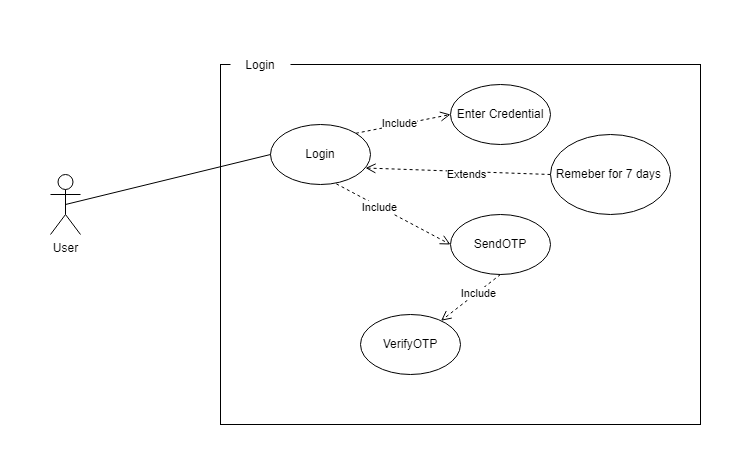

The diagram above was exported from draw.io. Its source (the exported page's mxGraphModel, read from the mxfile embedded in the PNG):
<mxGraphModel dx="1050" dy="575" grid="1" gridSize="10" guides="1" tooltips="1" connect="1" arrows="1" fold="1" page="1" pageScale="1" pageWidth="850" pageHeight="1100" math="0" shadow="0">
  <root>
    <mxCell id="0" />
    <mxCell id="1" parent="0" />
    <mxCell id="F16amnxgu_L5f96TOFGC-2" value="" style="rounded=0;whiteSpace=wrap;html=1;" parent="1" vertex="1">
      <mxGeometry x="240" y="200" width="480" height="360" as="geometry" />
    </mxCell>
    <mxCell id="F16amnxgu_L5f96TOFGC-3" value="User" style="shape=umlActor;verticalLabelPosition=bottom;verticalAlign=top;html=1;outlineConnect=0;" parent="1" vertex="1">
      <mxGeometry x="70" y="310" width="30" height="60" as="geometry" />
    </mxCell>
    <mxCell id="F16amnxgu_L5f96TOFGC-6" value="Login" style="ellipse;whiteSpace=wrap;html=1;" parent="1" vertex="1">
      <mxGeometry x="290" y="260" width="100" height="60" as="geometry" />
    </mxCell>
    <mxCell id="F16amnxgu_L5f96TOFGC-7" value="Enter Credential" style="ellipse;whiteSpace=wrap;html=1;" parent="1" vertex="1">
      <mxGeometry x="470" y="220" width="100" height="60" as="geometry" />
    </mxCell>
    <mxCell id="F16amnxgu_L5f96TOFGC-8" value="" style="endArrow=none;html=1;rounded=0;exitX=0.5;exitY=0.5;exitDx=0;exitDy=0;exitPerimeter=0;entryX=0;entryY=0.5;entryDx=0;entryDy=0;" parent="1" source="F16amnxgu_L5f96TOFGC-3" target="F16amnxgu_L5f96TOFGC-6" edge="1">
      <mxGeometry width="50" height="50" relative="1" as="geometry">
        <mxPoint x="60" y="520" as="sourcePoint" />
        <mxPoint x="110" y="470" as="targetPoint" />
      </mxGeometry>
    </mxCell>
    <mxCell id="F16amnxgu_L5f96TOFGC-12" value="SendOTP" style="ellipse;whiteSpace=wrap;html=1;" parent="1" vertex="1">
      <mxGeometry x="470" y="350" width="100" height="60" as="geometry" />
    </mxCell>
    <mxCell id="F16amnxgu_L5f96TOFGC-13" value="" style="html=1;verticalAlign=bottom;endArrow=open;dashed=1;endSize=8;curved=0;rounded=0;entryX=0;entryY=0.5;entryDx=0;entryDy=0;exitX=0.658;exitY=0.989;exitDx=0;exitDy=0;exitPerimeter=0;" parent="1" source="F16amnxgu_L5f96TOFGC-6" target="F16amnxgu_L5f96TOFGC-12" edge="1">
      <mxGeometry relative="1" as="geometry">
        <mxPoint x="425" y="450" as="sourcePoint" />
        <mxPoint x="345" y="450" as="targetPoint" />
      </mxGeometry>
    </mxCell>
    <mxCell id="F16amnxgu_L5f96TOFGC-15" value="Include" style="edgeLabel;html=1;align=center;verticalAlign=middle;resizable=0;points=[];" parent="F16amnxgu_L5f96TOFGC-13" vertex="1" connectable="0">
      <mxGeometry x="-0.2574" relative="1" as="geometry">
        <mxPoint y="1" as="offset" />
      </mxGeometry>
    </mxCell>
    <mxCell id="F16amnxgu_L5f96TOFGC-14" value="" style="html=1;verticalAlign=bottom;endArrow=open;dashed=1;endSize=8;curved=0;rounded=0;entryX=0;entryY=0.5;entryDx=0;entryDy=0;exitX=1;exitY=0;exitDx=0;exitDy=0;" parent="1" source="F16amnxgu_L5f96TOFGC-6" target="F16amnxgu_L5f96TOFGC-7" edge="1">
      <mxGeometry relative="1" as="geometry">
        <mxPoint x="366" y="329" as="sourcePoint" />
        <mxPoint x="480" y="370" as="targetPoint" />
      </mxGeometry>
    </mxCell>
    <mxCell id="F16amnxgu_L5f96TOFGC-16" value="Include" style="edgeLabel;html=1;align=center;verticalAlign=middle;resizable=0;points=[];" parent="F16amnxgu_L5f96TOFGC-14" vertex="1" connectable="0">
      <mxGeometry x="-0.0915" y="2" relative="1" as="geometry">
        <mxPoint as="offset" />
      </mxGeometry>
    </mxCell>
    <mxCell id="F16amnxgu_L5f96TOFGC-17" value="VerifyOTP" style="ellipse;whiteSpace=wrap;html=1;" parent="1" vertex="1">
      <mxGeometry x="380" y="450" width="100" height="60" as="geometry" />
    </mxCell>
    <mxCell id="F16amnxgu_L5f96TOFGC-18" value="" style="html=1;verticalAlign=bottom;endArrow=open;dashed=1;endSize=8;curved=0;rounded=0;exitX=0.5;exitY=1;exitDx=0;exitDy=0;" parent="1" source="F16amnxgu_L5f96TOFGC-12" target="F16amnxgu_L5f96TOFGC-17" edge="1">
      <mxGeometry relative="1" as="geometry">
        <mxPoint x="366" y="329" as="sourcePoint" />
        <mxPoint x="480" y="390" as="targetPoint" />
      </mxGeometry>
    </mxCell>
    <mxCell id="F16amnxgu_L5f96TOFGC-19" value="Include" style="edgeLabel;html=1;align=center;verticalAlign=middle;resizable=0;points=[];" parent="F16amnxgu_L5f96TOFGC-18" vertex="1" connectable="0">
      <mxGeometry x="-0.2574" relative="1" as="geometry">
        <mxPoint y="1" as="offset" />
      </mxGeometry>
    </mxCell>
    <mxCell id="F16amnxgu_L5f96TOFGC-21" value="Login" style="text;html=1;align=center;verticalAlign=middle;whiteSpace=wrap;rounded=0;fillColor=default;" parent="1" vertex="1">
      <mxGeometry x="250" y="186" width="60" height="30" as="geometry" />
    </mxCell>
    <mxCell id="F16amnxgu_L5f96TOFGC-22" value="" style="html=1;verticalAlign=bottom;endArrow=open;dashed=1;endSize=8;curved=0;rounded=0;entryX=0.95;entryY=0.725;entryDx=0;entryDy=0;exitX=0;exitY=0.5;exitDx=0;exitDy=0;entryPerimeter=0;" parent="1" source="F16amnxgu_L5f96TOFGC-24" target="F16amnxgu_L5f96TOFGC-6" edge="1">
      <mxGeometry relative="1" as="geometry">
        <mxPoint x="450" y="320" as="sourcePoint" />
        <mxPoint x="545" y="301" as="targetPoint" />
      </mxGeometry>
    </mxCell>
    <mxCell id="F16amnxgu_L5f96TOFGC-23" value="Extends" style="edgeLabel;html=1;align=center;verticalAlign=middle;resizable=0;points=[];" parent="F16amnxgu_L5f96TOFGC-22" vertex="1" connectable="0">
      <mxGeometry x="-0.0915" y="2" relative="1" as="geometry">
        <mxPoint as="offset" />
      </mxGeometry>
    </mxCell>
    <mxCell id="F16amnxgu_L5f96TOFGC-24" value="Remeber for 7 days&amp;nbsp;" style="ellipse;whiteSpace=wrap;html=1;" parent="1" vertex="1">
      <mxGeometry x="570" y="270" width="120" height="80" as="geometry" />
    </mxCell>
  </root>
</mxGraphModel>